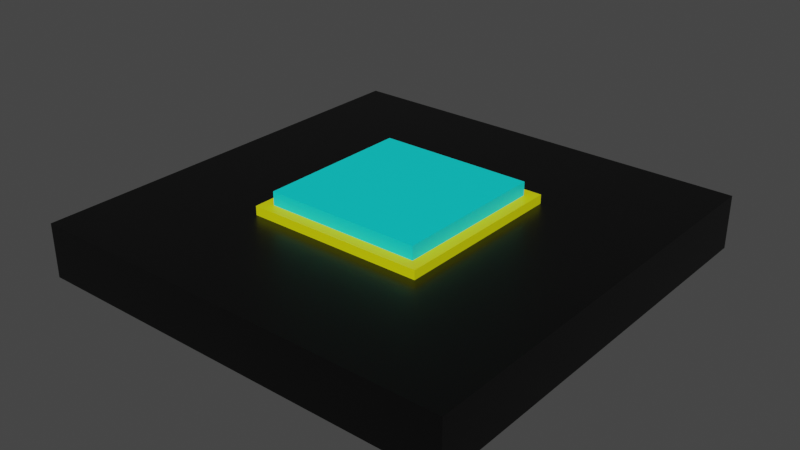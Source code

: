 # Source: green_cy.blend  (saved by Blender 2.93.21; exported with 4.5.12 LTS)
import bpy
from mathutils import Matrix  # noqa: F401  (used for matrix-valued properties, if any)

bpy.ops.wm.read_factory_settings(use_empty=True)
scene = bpy.context.scene
scene.name = 'Scene'

# ---- collections
col_collection = bpy.data.collections.new('Collection'); scene.collection.children.link(col_collection)

# ---- materials (node trees are filled in below, after node groups)
mat_material = bpy.data.materials.new('Material')
mat_material.alpha_threshold = 0.0
mat_material.use_transparent_shadow = False
mat_material.line_color = (0.0, 0.0, 0.0, 1.0)
mat_material_001 = bpy.data.materials.new('Material.001')
mat_material_001.alpha_threshold = 0.0
mat_material_001.use_transparent_shadow = False
mat_material_001.line_color = (0.0, 0.0, 0.0, 1.0)
mat_material_002 = bpy.data.materials.new('Material.002')
mat_material_002.use_transparent_shadow = False
mat_material_003 = bpy.data.materials.new('Material.003')
mat_material_003.use_transparent_shadow = False

# ---- material node trees
mat_material.use_nodes = True; mat_material.node_tree.nodes.clear()
_N = mat_material.node_tree.nodes; _L = mat_material.node_tree.links
n0 = _N.new('ShaderNodeOutputMaterial'); n0.name = 'Material Output'; n0.location = (300, 300)
n1 = _N.new('ShaderNodeBsdfPrincipled'); n1.name = 'Principled BSDF'; n1.location = (10, 300)
n1.distribution = 'GGX'
n1.subsurface_method = 'BURLEY'
n1.inputs[0].default_value = (0.0, 0.0, 0.0, 1.0)
n1.inputs[2].default_value = 0.4
n1.inputs[3].default_value = 1.45
n1.inputs[27].default_value = (0.0, 0.0, 0.0, 1.0)
n1.inputs[28].default_value = 1.0
_L.new(n1.outputs[0], n0.inputs[0])
n0.is_active_output = True
mat_material_001.use_nodes = True; mat_material_001.node_tree.nodes.clear()
_N = mat_material_001.node_tree.nodes; _L = mat_material_001.node_tree.links
n0 = _N.new('ShaderNodeOutputMaterial'); n0.name = 'Material Output'; n0.location = (300, 300)
n1 = _N.new('ShaderNodeBsdfPrincipled'); n1.name = 'Principled BSDF'; n1.location = (10, 300)
n1.distribution = 'GGX'
n1.subsurface_method = 'BURLEY'
n1.inputs[2].default_value = 0.4
n1.inputs[3].default_value = 1.45
n1.inputs[27].default_value = (0.0, 0.0, 0.0, 1.0)
n1.inputs[28].default_value = 1.0
_L.new(n1.outputs[0], n0.inputs[0])
n0.is_active_output = True
mat_material_002.use_nodes = True; mat_material_002.node_tree.nodes.clear()
_N = mat_material_002.node_tree.nodes; _L = mat_material_002.node_tree.links
n0 = _N.new('ShaderNodeBsdfPrincipled'); n0.name = 'Principled BSDF'; n0.location = (10, 300)
n0.distribution = 'GGX'
n0.subsurface_method = 'BURLEY'
n0.inputs[0].default_value = (0.0, 0.8, 0.7793, 1.0)
n0.inputs[3].default_value = 1.45
n0.inputs[27].default_value = (0.0, 0.0, 0.0, 1.0)
n0.inputs[28].default_value = 1.0
n1 = _N.new('ShaderNodeOutputMaterial'); n1.name = 'Material Output'; n1.location = (300, 300)
_L.new(n0.outputs[0], n1.inputs[0])
n1.is_active_output = True
mat_material_003.use_nodes = True; mat_material_003.node_tree.nodes.clear()
_N = mat_material_003.node_tree.nodes; _L = mat_material_003.node_tree.links
n0 = _N.new('ShaderNodeBsdfPrincipled'); n0.name = 'Principled BSDF'; n0.location = (10, 300)
n0.distribution = 'GGX'
n0.subsurface_method = 'BURLEY'
n0.inputs[0].default_value = (0.7702, 0.8, 0.0, 1.0)
n0.inputs[3].default_value = 1.45
n0.inputs[27].default_value = (0.0, 0.0, 0.0, 1.0)
n0.inputs[28].default_value = 1.0
n1 = _N.new('ShaderNodeOutputMaterial'); n1.name = 'Material Output'; n1.location = (300, 300)
_L.new(n0.outputs[0], n1.inputs[0])
n1.is_active_output = True

# ---- world
world_world = bpy.data.worlds.new('World'); scene.world = world_world
world_world.use_nodes = True; world_world.node_tree.nodes.clear()
_N = world_world.node_tree.nodes; _L = world_world.node_tree.links
n0 = _N.new('ShaderNodeOutputWorld'); n0.name = 'World Output'; n0.location = (300, 300)
n1 = _N.new('ShaderNodeBackground'); n1.name = 'Background'; n1.location = (10, 300)
n1.inputs[0].default_value = (0.05088, 0.05088, 0.05088, 1.0)
_L.new(n1.outputs[0], n0.inputs[0])
n0.is_active_output = True
world_world.color = (0.05088, 0.05088, 0.05088)
world_world.use_sun_shadow = False
world_world.sun_shadow_jitter_overblur = 0.0

# ---- meshes
me_cube = bpy.data.meshes.new('Cube')
me_cube.from_pydata([(1.0, 1.0, 1.0), (1.0, 1.0, -1.0), (1.0, -1.0, 1.0), (1.0, -1.0, -1.0), (-1.0, 1.0, 1.0), (-1.0, 1.0, -1.0), (-1.0, -1.0, 1.0), (-1.0, -1.0, -1.0)], [], [(0, 4, 6, 2), (3, 2, 6, 7), (7, 6, 4, 5), (5, 1, 3, 7), (1, 0, 2, 3), (5, 4, 0, 1)])
_uv = me_cube.uv_layers.new(name='UVMap')
_uv.uv.foreach_set('vector', [0.625, 0.5, 0.875, 0.5, 0.875, 0.75, 0.625, 0.75, 0.375, 0.75, 0.625, 0.75, 0.625, 1.0, 0.375, 1.0, 0.375, 0.0, 0.625, 0.0, 0.625, 0.25, 0.375, 0.25, 0.125, 0.5, 0.375, 0.5, 0.375, 0.75, 0.125, 0.75, 0.375, 0.5, 0.625, 0.5, 0.625, 0.75, 0.375, 0.75, 0.375, 0.25, 0.625, 0.25, 0.625, 0.5, 0.375, 0.5])
me_cube.materials.append(mat_material)
me_cube.use_remesh_preserve_volume = False
me_cube.use_remesh_preserve_attributes = False
me_cube.use_mirror_vertex_groups = False
me_cube.update()
me_cube_001 = bpy.data.meshes.new('Cube.001')
me_cube_001.from_pydata([(0.8766, 0.8766, 1.0), (1.0, 1.0, -1.0), (0.8766, -0.8766, 1.0), (1.0, -1.0, -1.0), (-0.8766, 0.8766, 1.0), (-1.0, 1.0, -1.0), (-0.8766, -0.8766, 1.0), (-1.0, -1.0, -1.0), (1.0, -1.0, 1.0), (-1.0, -1.0, 1.0), (1.0, 1.0, 1.0), (-1.0, 1.0, 1.0), (0.8766, -0.8766, 0.6088), (-0.8766, -0.8766, 0.6088), (0.8766, 0.8766, 0.6088), (-0.8766, 0.8766, 0.6088), (0.8766, -0.8766, 1.746), (-0.8766, -0.8766, 1.746), (0.8766, 0.8766, 1.746), (-0.8766, 0.8766, 1.746)], [], [(0, 4, 15, 14), (3, 8, 9, 7), (7, 9, 11, 5), (5, 1, 3, 7), (1, 10, 8, 3), (5, 11, 10, 1), (2, 6, 9, 8), (0, 2, 8, 10), (6, 4, 11, 9), (4, 0, 10, 11), (15, 13, 17, 19), (2, 0, 14, 12), (4, 6, 13, 15), (6, 2, 12, 13), (18, 19, 17, 16), (13, 12, 16, 17), (14, 15, 19, 18), (12, 14, 18, 16)])
me_cube_001.polygons.foreach_set('material_index', [0, 2, 2, 0, 2, 2, 2, 2, 2, 2, 1, 0, 0, 0, 1, 1, 1, 1])
_uv = me_cube_001.uv_layers.new(name='UVMap')
_uv.uv.foreach_set('vector', [0.6404, 0.5154, 0.8596, 0.5154, 0.8596, 0.5154, 0.6404, 0.5154, 0.375, 0.75, 0.625, 0.75, 0.625, 1.0, 0.375, 1.0, 0.375, 0.0, 0.625, 0.0, 0.625, 0.25, 0.375, 0.25, 0.125, 0.5, 0.375, 0.5, 0.375, 0.75, 0.125, 0.75, 0.375, 0.5, 0.625, 0.5, 0.625, 0.75, 0.375, 0.75, 0.375, 0.25, 0.625, 0.25, 0.625, 0.5, 0.375, 0.5, 0.6404, 0.7346, 0.8596, 0.7346, 0.875, 0.75, 0.625, 0.75, 0.6404, 0.5154, 0.6404, 0.7346, 0.625, 0.75, 0.625, 0.5, 0.8596, 0.7346, 0.8596, 0.5154, 0.875, 0.5, 0.875, 0.75, 0.8596, 0.5154, 0.6404, 0.5154, 0.625, 0.5, 0.875, 0.5, 0.8596, 0.5154, 0.8596, 0.7346, 0.8596, 0.7346, 0.8596, 0.5154, 0.6404, 0.7346, 0.6404, 0.5154, 0.6404, 0.5154, 0.6404, 0.7346, 0.8596, 0.5154, 0.8596, 0.7346, 0.8596, 0.7346, 0.8596, 0.5154, 0.8596, 0.7346, 0.6404, 0.7346, 0.6404, 0.7346, 0.8596, 0.7346, 0.6404, 0.5154, 0.8596, 0.5154, 0.8596, 0.7346, 0.6404, 0.7346, 0.8596, 0.7346, 0.6404, 0.7346, 0.6404, 0.7346, 0.8596, 0.7346, 0.6404, 0.5154, 0.8596, 0.5154, 0.8596, 0.5154, 0.6404, 0.5154, 0.6404, 0.7346, 0.6404, 0.5154, 0.6404, 0.5154, 0.6404, 0.7346])
me_cube_001.materials.append(mat_material_001)
me_cube_001.materials.append(mat_material_002)
me_cube_001.materials.append(mat_material_003)
me_cube_001.use_remesh_preserve_volume = False
me_cube_001.use_remesh_preserve_attributes = False
me_cube_001.use_mirror_vertex_groups = False
me_cube_001.update()

# ---- objects
ob_cube = bpy.data.objects.new('Cube', me_cube)
ob_cube_001 = bpy.data.objects.new('Cube.001', me_cube_001)

# ---- transforms, parenting, visibility, modifiers, constraints
ob_cube.location = (0.0, 0.0, 0.15)
ob_cube.scale = (1.2, 1.2, 0.15)
ob_cube.lock_rotations_4d = False
ob_cube.empty_display_type = 'ARROWS'
ob_cube.lineart.crease_threshold = 0.0
ob_cube_001.location = (0.0, 0.0, 0.25)
ob_cube_001.scale = (0.5, 0.5, 0.1)
ob_cube_001.lock_rotations_4d = False
ob_cube_001.empty_display_type = 'ARROWS'
ob_cube_001.lineart.crease_threshold = 0.0

# ---- collection membership
col_collection.objects.link(ob_cube)
col_collection.objects.link(ob_cube_001)

# ---- scene / render settings (as saved in the file)
scene.frame_start = 1; scene.frame_end = 250; scene.frame_set(1)
scene.render.engine = 'BLENDER_EEVEE_NEXT'
scene.cycles.use_denoising = False
scene.cycles.samples = 128
scene.cycles.sampling_pattern = 'TABULATED_SOBOL'
scene.cycles.use_adaptive_sampling = False
scene.cycles.use_light_tree = False
scene.view_settings.view_transform = 'Filmic'
bpy.context.view_layer.update()

# ---- added for rendering (the .blend has no active camera and no usable light): camera, sun
cam_auto = bpy.data.cameras.new('AutoCamera')
cam_auto.lens = 50.0
cam_auto.sensor_width = 36.0
cam_auto.clip_end = 1000.0
ob_auto_camera = bpy.data.objects.new('AutoCamera', cam_auto)
scene.collection.objects.link(ob_auto_camera)
ob_auto_camera.location = (3.16479, -3.79775, 2.74414)
ob_auto_camera.rotation_euler = (1.09748, -7.21219e-08, 0.694738)
scene.camera = ob_auto_camera
light_auto_sun = bpy.data.lights.new('AutoSun', 'SUN')
light_auto_sun.energy = 3.0
light_auto_sun.angle = 0.0523599
ob_auto_sun = bpy.data.objects.new('AutoSun', light_auto_sun)
scene.collection.objects.link(ob_auto_sun)
ob_auto_sun.rotation_euler = (0.872665, 0.174533, 0.523599)
bpy.context.view_layer.update()
